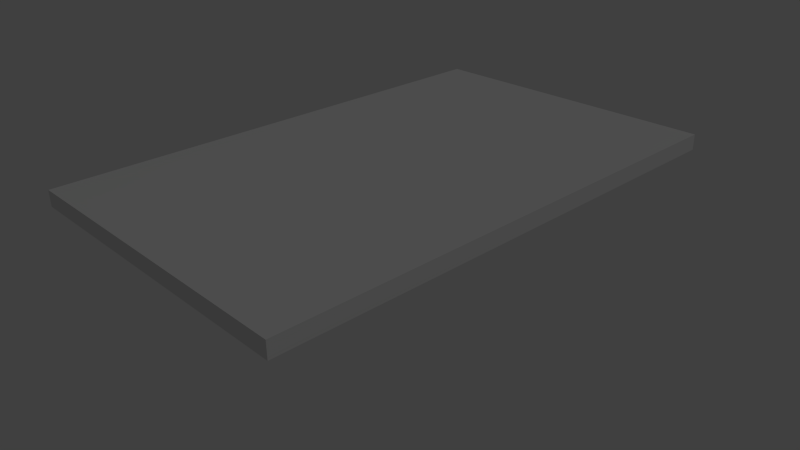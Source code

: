 # Source: plate.blend  (saved by Blender 2.72.0; exported with 4.5.12 LTS)
import bpy
from mathutils import Matrix  # noqa: F401  (used for matrix-valued properties, if any)

bpy.ops.wm.read_factory_settings(use_empty=True)
scene = bpy.context.scene
scene.name = 'Scene'

# ---- collections
col_collection_1 = bpy.data.collections.new('Collection 1'); scene.collection.children.link(col_collection_1)

# ---- materials (node trees are filled in below, after node groups)
mat_plate = bpy.data.materials.new('Plate')
mat_plate.alpha_threshold = 0.0
mat_plate.use_transparent_shadow = False
mat_plate.roughness = 0.5
mat_plate.line_color = (0.0, 0.0, 0.0, 1.0)

# ---- material node trees

# ---- world
world_world = bpy.data.worlds.new('World'); scene.world = world_world
world_world.color = (0.05088, 0.05088, 0.05088)
world_world.use_sun_shadow = False
world_world.sun_shadow_jitter_overblur = 0.0
world_world.cycles.sampling_method = 'MANUAL'
world_world.cycles.sample_map_resolution = 256

# ---- cameras
cam_camera = bpy.data.cameras.new('Camera')
cam_camera.clip_end = 100.0
cam_camera.lens = 35.0
cam_camera.sensor_width = 32.0
cam_camera.sensor_height = 18.0
cam_camera.ortho_scale = 7.314
cam_camera.dof.focus_distance = 0.0
cam_camera.dof.aperture_fstop = 128.0

# ---- lights
light_lamp = bpy.data.lights.new('Lamp', 'POINT')
light_lamp.transmission_factor = 0.0
light_lamp.cutoff_distance = 30.0
light_lamp.energy = 100.0
light_lamp.shadow_buffer_clip_start = 1.001
light_lamp.shadow_soft_size = 0.1
light_lamp.shadow_maximum_resolution = 0.006
light_lamp.use_absolute_resolution = True
light_lamp.cycles.use_multiple_importance_sampling = False

# ---- meshes
me_cube = bpy.data.meshes.new('Cube')
me_cube.from_pydata([(0.1, 0.16, 0.0), (0.1, -0.16, 0.0), (-0.1, -0.16, 0.0), (-0.1, 0.16, 0.0), (0.1, 0.16, 0.01), (0.1, -0.16, 0.01), (-0.1, -0.16, 0.01), (-0.1, 0.16, 0.01)], [], [(0, 1, 2, 3), (4, 7, 6, 5), (0, 4, 5, 1), (1, 5, 6, 2), (2, 6, 7, 3), (4, 0, 3, 7)])
_uv = me_cube.uv_layers.new(name='UVMap')
_uv.uv.foreach_set('vector', [0.7792, 0.4968, 0.04105, 0.4968, 0.04105, 0.03543, 0.7792, 0.03543, 0.01769, 0.9957, 0.01769, 0.5343, 0.7558, 0.5343, 0.7558, 0.9957, 0.7792, 0.4968, 0.7792, 0.5198, 0.04105, 0.5198, 0.04105, 0.4968, 0.04105, 0.4968, 0.01798, 0.4968, 0.01798, 0.03543, 0.04105, 0.03543, 0.04105, 0.03543, 0.04105, 0.01236, 0.7792, 0.01236, 0.7792, 0.03543, 0.8023, 0.4968, 0.7792, 0.4968, 0.7792, 0.03543, 0.8023, 0.03543])
me_cube.materials.append(mat_plate)
me_cube.use_remesh_preserve_volume = False
me_cube.use_remesh_preserve_attributes = False
me_cube.use_mirror_vertex_groups = False
me_cube.update()

# ---- objects
ob_plate = bpy.data.objects.new('Plate', me_cube)
ob_lamp = bpy.data.objects.new('Lamp', light_lamp)
ob_camera = bpy.data.objects.new('Camera', cam_camera)

# ---- transforms, parenting, visibility, modifiers, constraints
ob_plate.location = (0.0, 0.0, 0.0)
ob_plate.lock_rotations_4d = False
ob_plate.empty_display_type = 'ARROWS'
ob_plate.lineart.crease_threshold = 0.0
ob_lamp.location = (4.076, 1.005, 5.904)
ob_lamp.rotation_euler = (0.6503, 0.05522, 1.866)
ob_lamp.lock_rotations_4d = False
ob_lamp.empty_display_type = 'ARROWS'
ob_lamp.color = (0.0, 0.0, 0.0, 0.0)
ob_lamp.lineart.crease_threshold = 0.0
ob_camera.location = (0.3445, -0.3158, 0.201)
ob_camera.rotation_euler = (1.109, 0.01082, 0.8149)
ob_camera.lock_rotations_4d = False
ob_camera.empty_display_type = 'ARROWS'
ob_camera.color = (0.0, 0.0, 0.0, 0.0)
ob_camera.display_type = 'WIRE'
ob_camera.lineart.crease_threshold = 0.0

# ---- collection membership
col_collection_1.objects.link(ob_plate)
col_collection_1.objects.link(ob_lamp)
col_collection_1.objects.link(ob_camera)

# ---- scene / render settings (as saved in the file)
scene.camera = ob_camera
scene.frame_start = 1; scene.frame_end = 250; scene.frame_set(1)
scene.render.engine = 'BLENDER_EEVEE_NEXT'
scene.render.resolution_percentage = 50
scene.render.dither_intensity = 0.0
scene.cycles.use_denoising = False
scene.cycles.samples = 10
scene.cycles.sampling_pattern = 'TABULATED_SOBOL'
scene.cycles.light_sampling_threshold = 0.0
scene.cycles.use_adaptive_sampling = False
scene.cycles.use_light_tree = False
scene.cycles.blur_glossy = 0.0
scene.cycles.pixel_filter_type = 'GAUSSIAN'
scene.cycles.sample_clamp_indirect = 0.0
scene.view_settings.view_transform = 'Standard'
bpy.context.view_layer.update()
